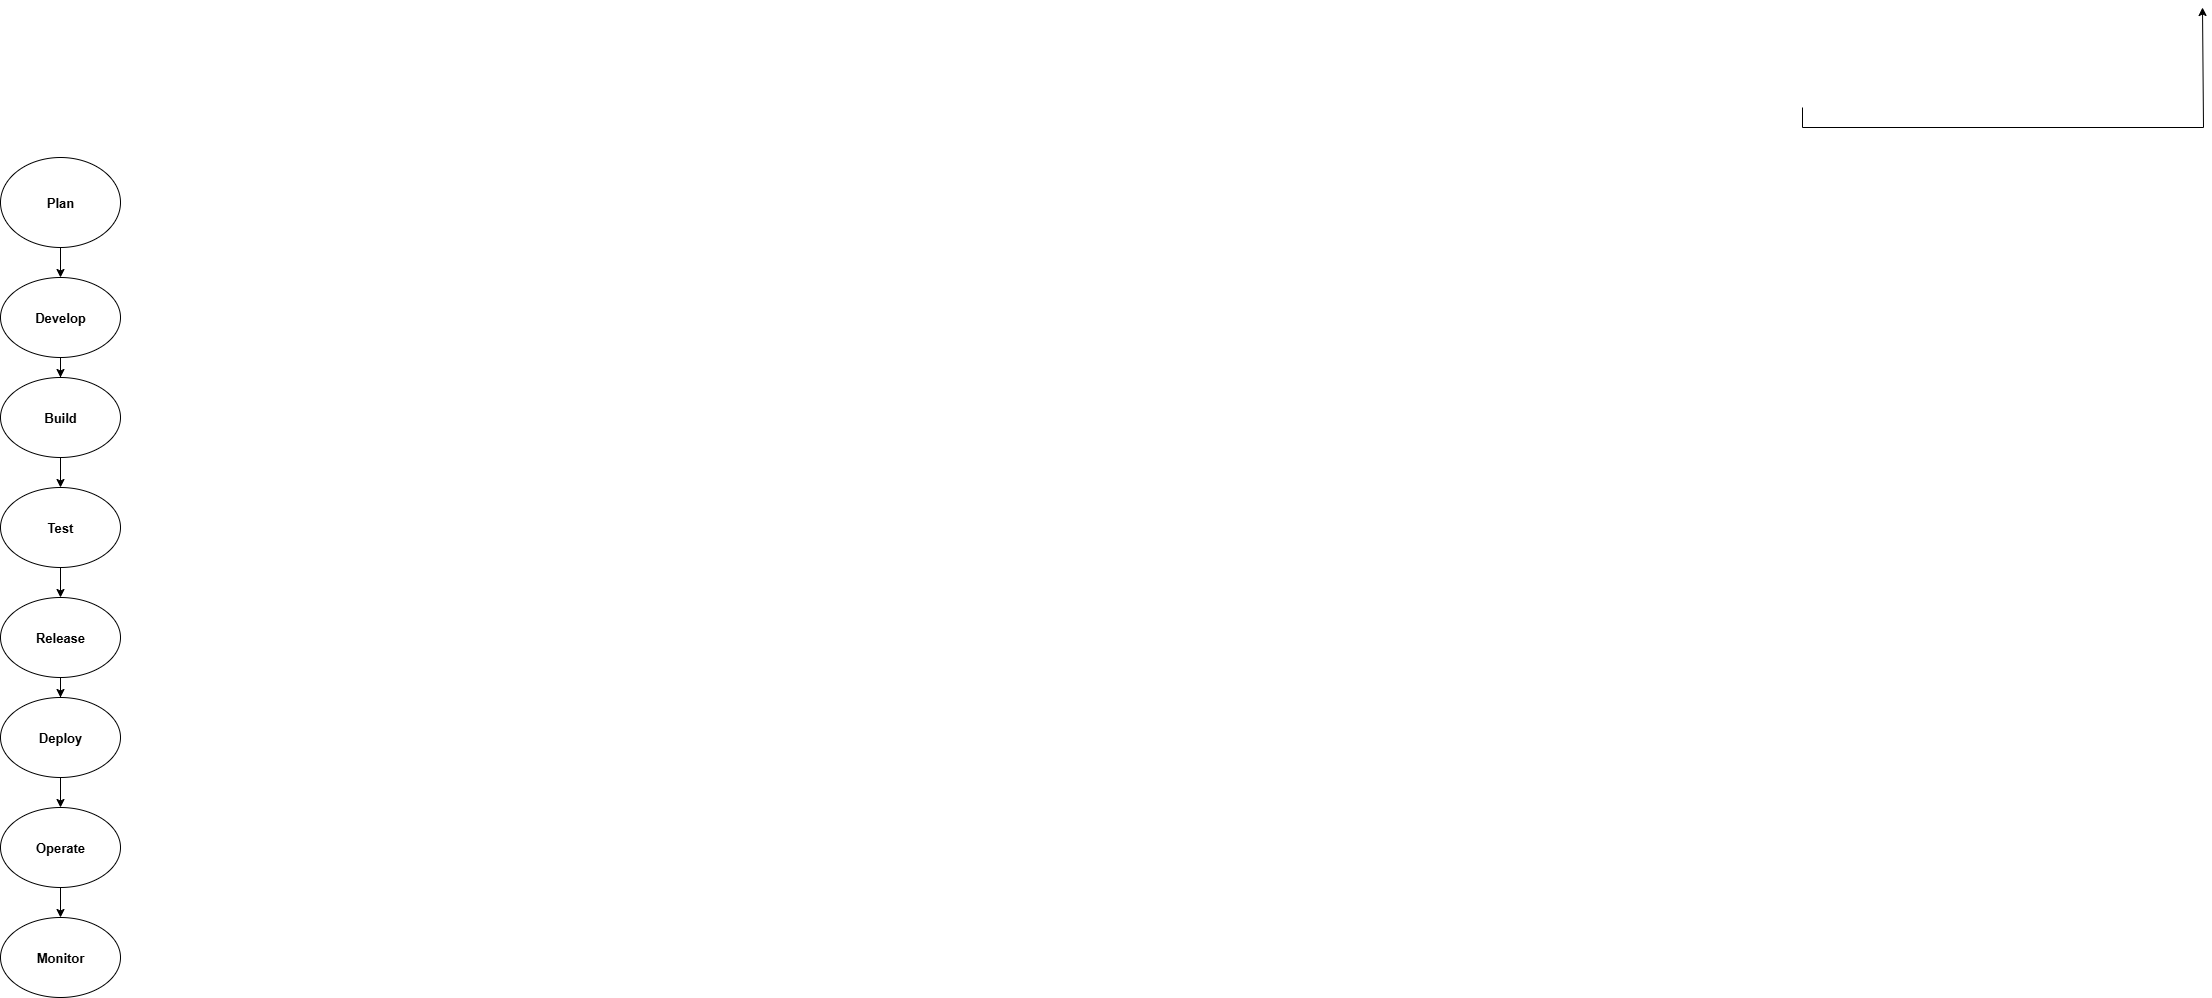

The diagram above was exported from draw.io. Its source (the exported page's mxGraphModel, read from the mxfile embedded in the PNG):
<mxGraphModel dx="1042" dy="1662" grid="1" gridSize="10" guides="1" tooltips="1" connect="1" arrows="1" fold="1" page="1" pageScale="1" pageWidth="850" pageHeight="1100" math="0" shadow="0">
  <root>
    <mxCell id="0" />
    <mxCell id="1" parent="0" />
    <mxCell id="1Y_4LbG8OAMeKAaF0rDI-9" style="edgeStyle=orthogonalEdgeStyle;rounded=0;orthogonalLoop=1;jettySize=auto;html=1;exitX=0.5;exitY=1;exitDx=0;exitDy=0;" parent="1" edge="1">
      <mxGeometry relative="1" as="geometry">
        <mxPoint x="2562" y="-80" as="targetPoint" />
        <mxPoint x="2162" y="20" as="sourcePoint" />
        <Array as="points">
          <mxPoint x="2162" y="40" />
          <mxPoint x="2563" y="40" />
        </Array>
      </mxGeometry>
    </mxCell>
    <mxCell id="hPf0_lI4PJmRJ7lrwOgP-4" value="" style="edgeStyle=orthogonalEdgeStyle;rounded=0;orthogonalLoop=1;jettySize=auto;html=1;" edge="1" parent="1" source="1Y_4LbG8OAMeKAaF0rDI-1" target="1Y_4LbG8OAMeKAaF0rDI-2">
      <mxGeometry relative="1" as="geometry" />
    </mxCell>
    <mxCell id="1Y_4LbG8OAMeKAaF0rDI-1" value="&lt;b&gt;&lt;font style=&quot;font-size: 13px;&quot;&gt;Plan&lt;/font&gt;&lt;/b&gt;" style="ellipse;whiteSpace=wrap;html=1;" parent="1" vertex="1">
      <mxGeometry x="360" y="70" width="120" height="90" as="geometry" />
    </mxCell>
    <mxCell id="hPf0_lI4PJmRJ7lrwOgP-5" value="" style="edgeStyle=orthogonalEdgeStyle;rounded=0;orthogonalLoop=1;jettySize=auto;html=1;" edge="1" parent="1" source="1Y_4LbG8OAMeKAaF0rDI-2" target="1Y_4LbG8OAMeKAaF0rDI-3">
      <mxGeometry relative="1" as="geometry" />
    </mxCell>
    <mxCell id="1Y_4LbG8OAMeKAaF0rDI-2" value="&lt;b&gt;&lt;font style=&quot;font-size: 13px;&quot;&gt;Develop&lt;/font&gt;&lt;/b&gt;" style="ellipse;whiteSpace=wrap;html=1;" parent="1" vertex="1">
      <mxGeometry x="360" y="190" width="120" height="80" as="geometry" />
    </mxCell>
    <mxCell id="hPf0_lI4PJmRJ7lrwOgP-6" value="" style="edgeStyle=orthogonalEdgeStyle;rounded=0;orthogonalLoop=1;jettySize=auto;html=1;" edge="1" parent="1" source="1Y_4LbG8OAMeKAaF0rDI-3" target="1Y_4LbG8OAMeKAaF0rDI-4">
      <mxGeometry relative="1" as="geometry" />
    </mxCell>
    <mxCell id="1Y_4LbG8OAMeKAaF0rDI-3" value="&lt;font style=&quot;font-size: 13px;&quot;&gt;&lt;b&gt;Build&lt;/b&gt;&lt;/font&gt;" style="ellipse;whiteSpace=wrap;html=1;" parent="1" vertex="1">
      <mxGeometry x="360" y="290" width="120" height="80" as="geometry" />
    </mxCell>
    <mxCell id="hPf0_lI4PJmRJ7lrwOgP-7" value="" style="edgeStyle=orthogonalEdgeStyle;rounded=0;orthogonalLoop=1;jettySize=auto;html=1;" edge="1" parent="1" source="1Y_4LbG8OAMeKAaF0rDI-4" target="1Y_4LbG8OAMeKAaF0rDI-6">
      <mxGeometry relative="1" as="geometry" />
    </mxCell>
    <mxCell id="1Y_4LbG8OAMeKAaF0rDI-4" value="&lt;b&gt;&lt;font style=&quot;font-size: 13px;&quot;&gt;Test&lt;/font&gt;&lt;/b&gt;" style="ellipse;whiteSpace=wrap;html=1;" parent="1" vertex="1">
      <mxGeometry x="360" y="400" width="120" height="80" as="geometry" />
    </mxCell>
    <mxCell id="hPf0_lI4PJmRJ7lrwOgP-8" value="" style="edgeStyle=orthogonalEdgeStyle;rounded=0;orthogonalLoop=1;jettySize=auto;html=1;" edge="1" parent="1" source="1Y_4LbG8OAMeKAaF0rDI-6" target="1Y_4LbG8OAMeKAaF0rDI-7">
      <mxGeometry relative="1" as="geometry" />
    </mxCell>
    <mxCell id="1Y_4LbG8OAMeKAaF0rDI-6" value="&lt;b&gt;&lt;font style=&quot;font-size: 13px;&quot;&gt;Release&lt;/font&gt;&lt;/b&gt;" style="ellipse;whiteSpace=wrap;html=1;" parent="1" vertex="1">
      <mxGeometry x="360" y="510" width="120" height="80" as="geometry" />
    </mxCell>
    <mxCell id="hPf0_lI4PJmRJ7lrwOgP-11" value="" style="edgeStyle=orthogonalEdgeStyle;rounded=0;orthogonalLoop=1;jettySize=auto;html=1;" edge="1" parent="1" source="1Y_4LbG8OAMeKAaF0rDI-7" target="hPf0_lI4PJmRJ7lrwOgP-9">
      <mxGeometry relative="1" as="geometry" />
    </mxCell>
    <mxCell id="1Y_4LbG8OAMeKAaF0rDI-7" value="&lt;b&gt;&lt;font style=&quot;font-size: 13px;&quot;&gt;Deploy&lt;/font&gt;&lt;/b&gt;" style="ellipse;whiteSpace=wrap;html=1;" parent="1" vertex="1">
      <mxGeometry x="360" y="610" width="120" height="80" as="geometry" />
    </mxCell>
    <mxCell id="hPf0_lI4PJmRJ7lrwOgP-12" value="" style="edgeStyle=orthogonalEdgeStyle;rounded=0;orthogonalLoop=1;jettySize=auto;html=1;" edge="1" parent="1" source="hPf0_lI4PJmRJ7lrwOgP-9" target="hPf0_lI4PJmRJ7lrwOgP-10">
      <mxGeometry relative="1" as="geometry" />
    </mxCell>
    <mxCell id="hPf0_lI4PJmRJ7lrwOgP-9" value="&lt;b&gt;&lt;font style=&quot;font-size: 13px;&quot;&gt;Operate&lt;/font&gt;&lt;/b&gt;" style="ellipse;whiteSpace=wrap;html=1;" vertex="1" parent="1">
      <mxGeometry x="360" y="720" width="120" height="80" as="geometry" />
    </mxCell>
    <mxCell id="hPf0_lI4PJmRJ7lrwOgP-10" value="&lt;b&gt;&lt;font style=&quot;font-size: 13px;&quot;&gt;Monitor&lt;/font&gt;&lt;/b&gt;" style="ellipse;whiteSpace=wrap;html=1;" vertex="1" parent="1">
      <mxGeometry x="360" y="830" width="120" height="80" as="geometry" />
    </mxCell>
  </root>
</mxGraphModel>